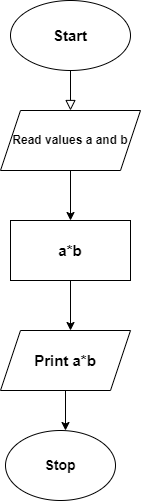

The diagram above was exported from draw.io. Its source (the exported page's mxGraphModel, read from the mxfile embedded in the PNG):
<mxGraphModel dx="868" dy="425" grid="1" gridSize="10" guides="1" tooltips="1" connect="1" arrows="1" fold="1" page="1" pageScale="1" pageWidth="827" pageHeight="1169" math="0" shadow="0">
  <root>
    <mxCell id="WIyWlLk6GJQsqaUBKTNV-0" />
    <mxCell id="WIyWlLk6GJQsqaUBKTNV-1" parent="WIyWlLk6GJQsqaUBKTNV-0" />
    <mxCell id="WIyWlLk6GJQsqaUBKTNV-2" value="" style="rounded=0;html=1;jettySize=auto;orthogonalLoop=1;fontSize=11;endArrow=block;endFill=0;endSize=8;strokeWidth=1;shadow=0;labelBackgroundColor=none;edgeStyle=orthogonalEdgeStyle;" parent="WIyWlLk6GJQsqaUBKTNV-1" edge="1">
      <mxGeometry relative="1" as="geometry">
        <mxPoint x="220" y="120" as="sourcePoint" />
        <mxPoint x="220" y="170" as="targetPoint" />
      </mxGeometry>
    </mxCell>
    <mxCell id="EusVOtZ5RxiLUjxxwUdv-0" value="&lt;font style=&quot;font-size: 15px&quot;&gt;&lt;b&gt;Start&lt;/b&gt;&lt;/font&gt;" style="ellipse;whiteSpace=wrap;html=1;" vertex="1" parent="WIyWlLk6GJQsqaUBKTNV-1">
      <mxGeometry x="160" y="60" width="120" height="70" as="geometry" />
    </mxCell>
    <mxCell id="EusVOtZ5RxiLUjxxwUdv-3" style="edgeStyle=orthogonalEdgeStyle;rounded=0;orthogonalLoop=1;jettySize=auto;html=1;exitX=0.5;exitY=1;exitDx=0;exitDy=0;entryX=0.5;entryY=0;entryDx=0;entryDy=0;" edge="1" parent="WIyWlLk6GJQsqaUBKTNV-1" source="EusVOtZ5RxiLUjxxwUdv-1" target="EusVOtZ5RxiLUjxxwUdv-2">
      <mxGeometry relative="1" as="geometry" />
    </mxCell>
    <mxCell id="EusVOtZ5RxiLUjxxwUdv-1" value="&lt;font style=&quot;font-size: 12px&quot;&gt;&lt;b&gt;Read values a and b&lt;/b&gt;&lt;/font&gt;" style="shape=parallelogram;perimeter=parallelogramPerimeter;whiteSpace=wrap;html=1;fixedSize=1;" vertex="1" parent="WIyWlLk6GJQsqaUBKTNV-1">
      <mxGeometry x="150" y="170" width="140" height="60" as="geometry" />
    </mxCell>
    <mxCell id="EusVOtZ5RxiLUjxxwUdv-8" style="edgeStyle=orthogonalEdgeStyle;rounded=0;orthogonalLoop=1;jettySize=auto;html=1;" edge="1" parent="WIyWlLk6GJQsqaUBKTNV-1" source="EusVOtZ5RxiLUjxxwUdv-2">
      <mxGeometry relative="1" as="geometry">
        <mxPoint x="220" y="390" as="targetPoint" />
      </mxGeometry>
    </mxCell>
    <mxCell id="EusVOtZ5RxiLUjxxwUdv-2" value="&lt;font style=&quot;font-size: 15px&quot;&gt;&lt;b&gt;a*b&lt;/b&gt;&lt;/font&gt;" style="rounded=0;whiteSpace=wrap;html=1;" vertex="1" parent="WIyWlLk6GJQsqaUBKTNV-1">
      <mxGeometry x="160" y="280" width="120" height="60" as="geometry" />
    </mxCell>
    <mxCell id="EusVOtZ5RxiLUjxxwUdv-19" style="edgeStyle=orthogonalEdgeStyle;rounded=0;orthogonalLoop=1;jettySize=auto;html=1;" edge="1" parent="WIyWlLk6GJQsqaUBKTNV-1" source="EusVOtZ5RxiLUjxxwUdv-4">
      <mxGeometry relative="1" as="geometry">
        <mxPoint x="215" y="490" as="targetPoint" />
      </mxGeometry>
    </mxCell>
    <mxCell id="EusVOtZ5RxiLUjxxwUdv-4" value="&lt;font style=&quot;font-size: 15px&quot;&gt;&lt;b&gt;Print a*b&lt;/b&gt;&lt;/font&gt;" style="shape=parallelogram;perimeter=parallelogramPerimeter;whiteSpace=wrap;html=1;fixedSize=1;" vertex="1" parent="WIyWlLk6GJQsqaUBKTNV-1">
      <mxGeometry x="150" y="390" width="130" height="60" as="geometry" />
    </mxCell>
    <mxCell id="EusVOtZ5RxiLUjxxwUdv-15" value="&lt;font style=&quot;font-size: 14px&quot;&gt;&lt;b&gt;Stop&lt;/b&gt;&lt;/font&gt;" style="ellipse;whiteSpace=wrap;html=1;" vertex="1" parent="WIyWlLk6GJQsqaUBKTNV-1">
      <mxGeometry x="155" y="490" width="110" height="70" as="geometry" />
    </mxCell>
  </root>
</mxGraphModel>